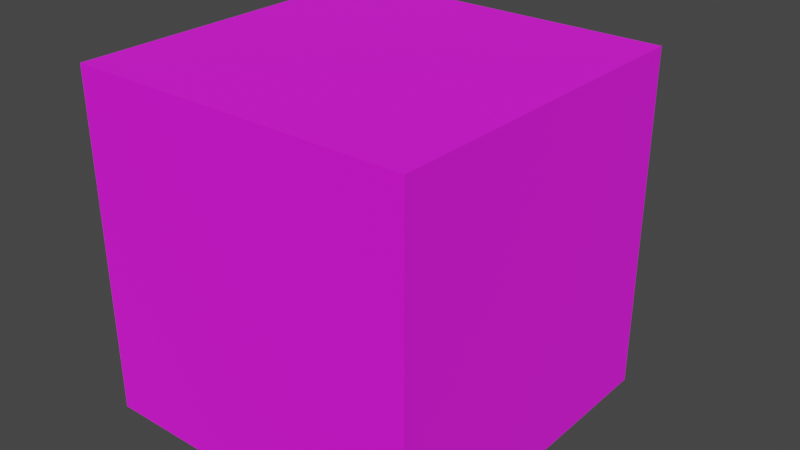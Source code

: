 # Source: LightSwitch.blend  (saved by Blender 2.92.15; exported with 4.5.12 LTS)
import bpy
from mathutils import Matrix  # noqa: F401  (used for matrix-valued properties, if any)

bpy.ops.wm.read_factory_settings(use_empty=True)
scene = bpy.context.scene
scene.name = 'Scene'

# ---- collections
col_collection = bpy.data.collections.new('Collection'); scene.collection.children.link(col_collection)

# ---- images (referenced by path relative to the original .blend; pixels are not part of the script)
import os
ASSET_DIR = os.environ.get("B2B_ASSET_DIR", "")  # directory of the original .blend (textures are referenced by path, not embedded)
HERE = os.path.dirname(os.path.abspath(__file__))  # packed textures are extracted next to this script under _unpacked/

def load_image(name, relpath, width, height, colorspace="sRGB"):
    """Load a texture the original file referenced (path relative to the .blend, or extracted next to this script)."""
    p = next((c for c in (os.path.join(HERE, relpath), os.path.join(ASSET_DIR, relpath)) if relpath and os.path.exists(c)), "")
    if p:
        img = bpy.data.images.load(p, check_existing=True)
        img.name = name
    else:  # same state as the original file: an image datablock whose file is absent (Cycles renders it pink)
        img = bpy.data.images.new(name, width, height)
        img.source = "FILE"
        img.filepath = "//" + (relpath or name)
    img.colorspace_settings.name = colorspace
    return img
img_colors_png_001 = load_image('Colors.png.001', 'Materials/Colors.png', 1024, 1024, 'sRGB')

# ---- materials (node trees are filled in below, after node groups)
mat_colors = bpy.data.materials.new('Colors')
mat_colors.alpha_threshold = 0.0
mat_colors.use_transparent_shadow = False
mat_colors.line_color = (0.0, 0.0, 0.0, 1.0)

# ---- material node trees
mat_colors.use_nodes = True; mat_colors.node_tree.nodes.clear()
_N = mat_colors.node_tree.nodes; _L = mat_colors.node_tree.links
n0 = _N.new('ShaderNodeOutputMaterial'); n0.name = 'Material Output'; n0.location = (300, 300)
n1 = _N.new('ShaderNodeBsdfPrincipled'); n1.name = 'Principled BSDF'; n1.location = (10, 300)
n1.distribution = 'GGX'
n1.subsurface_method = 'BURLEY'
n1.inputs[2].default_value = 1.0
n1.inputs[3].default_value = 1.45
n1.inputs[27].default_value = (0.0, 0.0, 0.0, 1.0)
n1.inputs[28].default_value = 1.0
n2 = _N.new('ShaderNodeTexImage'); n2.name = 'Image Texture'; n2.location = (-180, 300)
n2.image = img_colors_png_001
_L.new(n1.outputs[0], n0.inputs[0])
_L.new(n2.outputs[0], n1.inputs[0])
n0.is_active_output = True

# ---- world
world_world = bpy.data.worlds.new('World'); scene.world = world_world
world_world.use_nodes = True; world_world.node_tree.nodes.clear()
_N = world_world.node_tree.nodes; _L = world_world.node_tree.links
n0 = _N.new('ShaderNodeOutputWorld'); n0.name = 'World Output'; n0.location = (300, 300)
n1 = _N.new('ShaderNodeBackground'); n1.name = 'Background'; n1.location = (10, 300)
n1.inputs[0].default_value = (0.05088, 0.05088, 0.05088, 1.0)
_L.new(n1.outputs[0], n0.inputs[0])
n0.is_active_output = True
world_world.color = (0.05088, 0.05088, 0.05088)
world_world.use_sun_shadow = False
world_world.sun_shadow_jitter_overblur = 0.0

# ---- meshes
me_cube = bpy.data.meshes.new('Cube')
me_cube.from_pydata([(-0.0331, 0.5342, 0.03551), (0.0331, 0.5342, 0.03551), (0.5, -0.5, 0.5), (0.5, -0.5, -0.5), (-0.0331, 0.5342, -0.03551), (0.0331, 0.5342, -0.03551), (-0.5, -0.5, 0.5), (-0.5, -0.5, -0.5), (0.5, 0.5, -0.5), (-0.5, 0.5, -0.5), (0.5, 0.5, 0.5), (-0.5, 0.5, 0.5), (0.1859, 0.5, -0.3307), (-0.1859, 0.5, -0.3307), (0.1859, 0.5, 0.3307), (-0.1859, 0.5, 0.3307), (-0.1859, 0.5342, 0.3307), (0.1859, 0.5342, 0.3307), (-0.1859, 0.5342, -0.3307), (0.1859, 0.5342, -0.3307), (0.1859, 0.5, -0.3307), (-0.1859, 0.5, -0.3307), (0.1859, 0.5, 0.3307), (-0.1859, 0.5, 0.3307), (0.03114, 0.6739, 0.1078), (-0.03114, 0.6739, 0.1078), (0.03114, 0.6266, 0.1551), (-0.03114, 0.6266, 0.1551), (3.416e-08, 0.5099, 0.3072), (0.003094, 0.5099, 0.3069), (0.006069, 0.5099, 0.306), (0.008811, 0.5099, 0.3045), (0.01121, 0.5099, 0.3026), (0.01319, 0.5099, 0.3002), (0.01465, 0.5099, 0.2974), (0.01555, 0.5099, 0.2944), (0.01586, 0.5099, 0.2913), (0.01555, 0.5099, 0.2883), (0.01465, 0.5099, 0.2853), (0.01319, 0.5099, 0.2825), (0.01121, 0.5099, 0.2801), (0.008811, 0.5099, 0.2782), (0.006069, 0.5099, 0.2767), (0.003094, 0.5099, 0.2758), (2.9e-08, 0.5099, 0.2755), (-0.003094, 0.5099, 0.2758), (-0.006069, 0.5099, 0.2767), (-0.008811, 0.5099, 0.2782), (-0.01121, 0.5099, 0.2801), (-0.01319, 0.5099, 0.2825), (-0.01465, 0.5099, 0.2853), (-0.01555, 0.5099, 0.2883), (-0.01586, 0.5099, 0.2913), (-0.01555, 0.5099, 0.2944), (-0.01465, 0.5099, 0.2974), (-0.01319, 0.5099, 0.3002), (-0.01121, 0.5099, 0.3026), (-0.008811, 0.5099, 0.3045), (-0.006069, 0.5099, 0.306), (-0.003094, 0.5099, 0.3069), (3.952e-08, 0.5416, 0.2998), (3.416e-08, 0.5342, 0.3072), (3.685e-08, 0.5406, 0.3035), (3.489e-08, 0.5379, 0.3062), (0.001649, 0.5416, 0.2996), (0.003094, 0.5342, 0.3069), (0.002371, 0.5406, 0.3033), (0.0029, 0.5379, 0.3059), (0.003234, 0.5416, 0.2992), (0.006069, 0.5342, 0.306), (0.004652, 0.5406, 0.3026), (0.005689, 0.5379, 0.3051), (0.004695, 0.5416, 0.2984), (0.008811, 0.5342, 0.3045), (0.006753, 0.5406, 0.3015), (0.008259, 0.5379, 0.3037), (0.005976, 0.5416, 0.2973), (0.01121, 0.5342, 0.3026), (0.008595, 0.5406, 0.2999), (0.01051, 0.5379, 0.3019), (0.007027, 0.5416, 0.296), (0.01319, 0.5342, 0.3002), (0.01011, 0.5406, 0.2981), (0.01236, 0.5379, 0.2996), (0.007808, 0.5416, 0.2946), (0.01465, 0.5342, 0.2974), (0.01123, 0.5406, 0.296), (0.01373, 0.5379, 0.297), (0.008289, 0.5416, 0.293), (0.01555, 0.5342, 0.2944), (0.01192, 0.5406, 0.2937), (0.01458, 0.5379, 0.2942), (0.008451, 0.5416, 0.2913), (0.01586, 0.5342, 0.2913), (0.01215, 0.5406, 0.2913), (0.01487, 0.5379, 0.2913), (0.008289, 0.5416, 0.2897), (0.01555, 0.5342, 0.2883), (0.01192, 0.5406, 0.289), (0.01458, 0.5379, 0.2884), (0.007808, 0.5416, 0.2881), (0.01465, 0.5342, 0.2853), (0.01123, 0.5406, 0.2867), (0.01373, 0.5379, 0.2857), (0.007027, 0.5416, 0.2867), (0.01319, 0.5342, 0.2825), (0.01011, 0.5406, 0.2846), (0.01236, 0.5379, 0.2831), (0.005976, 0.5416, 0.2854), (0.01121, 0.5342, 0.2801), (0.008595, 0.5406, 0.2828), (0.01051, 0.5379, 0.2808), (0.004695, 0.5416, 0.2843), (0.008811, 0.5342, 0.2782), (0.006753, 0.5406, 0.2812), (0.008259, 0.5379, 0.279), (0.003234, 0.5416, 0.2835), (0.006069, 0.5342, 0.2767), (0.004652, 0.5406, 0.2801), (0.005689, 0.5379, 0.2776), (0.001649, 0.5416, 0.2831), (0.003094, 0.5342, 0.2758), (0.002371, 0.5406, 0.2794), (0.0029, 0.5379, 0.2768), (2.928e-08, 0.5416, 0.2829), (2.9e-08, 0.5342, 0.2755), (2.914e-08, 0.5406, 0.2792), (2.904e-08, 0.5379, 0.2765), (-0.001649, 0.5416, 0.2831), (-0.003094, 0.5342, 0.2758), (-0.002371, 0.5406, 0.2794), (-0.0029, 0.5379, 0.2768), (-0.003234, 0.5416, 0.2835), (-0.006069, 0.5342, 0.2767), (-0.004651, 0.5406, 0.2801), (-0.005689, 0.5379, 0.2776), (-0.004695, 0.5416, 0.2843), (-0.008811, 0.5342, 0.2782), (-0.006753, 0.5406, 0.2812), (-0.008259, 0.5379, 0.279), (-0.005976, 0.5416, 0.2854), (-0.01121, 0.5342, 0.2801), (-0.008595, 0.5406, 0.2828), (-0.01051, 0.5379, 0.2808), (-0.007027, 0.5416, 0.2867), (-0.01319, 0.5342, 0.2825), (-0.01011, 0.5406, 0.2846), (-0.01236, 0.5379, 0.2831), (-0.007808, 0.5416, 0.2881), (-0.01465, 0.5342, 0.2853), (-0.01123, 0.5406, 0.2867), (-0.01373, 0.5379, 0.2857), (-0.008289, 0.5416, 0.2897), (-0.01555, 0.5342, 0.2883), (-0.01192, 0.5406, 0.289), (-0.01458, 0.5379, 0.2884), (-0.008451, 0.5416, 0.2913), (-0.01586, 0.5342, 0.2913), (-0.01215, 0.5406, 0.2913), (-0.01487, 0.5379, 0.2913), (-0.008289, 0.5416, 0.293), (-0.01555, 0.5342, 0.2944), (-0.01192, 0.5406, 0.2937), (-0.01458, 0.5379, 0.2942), (-0.007808, 0.5416, 0.2946), (-0.01465, 0.5342, 0.2974), (-0.01123, 0.5406, 0.296), (-0.01373, 0.5379, 0.297), (-0.007027, 0.5416, 0.296), (-0.01319, 0.5342, 0.3002), (-0.01011, 0.5406, 0.2981), (-0.01236, 0.5379, 0.2996), (-0.005976, 0.5416, 0.2973), (-0.01121, 0.5342, 0.3026), (-0.008595, 0.5406, 0.2999), (-0.01051, 0.5379, 0.3019), (-0.004695, 0.5416, 0.2984), (-0.008811, 0.5342, 0.3045), (-0.006753, 0.5406, 0.3015), (-0.008259, 0.5379, 0.3037), (-0.003234, 0.5416, 0.2992), (-0.006069, 0.5342, 0.306), (-0.004651, 0.5406, 0.3026), (-0.005689, 0.5379, 0.3051), (-0.001649, 0.5416, 0.2996), (-0.003094, 0.5342, 0.3069), (-0.002371, 0.5406, 0.3033), (-0.0029, 0.5379, 0.3059), (-0.001649, 0.5416, 0.293), (0.001649, 0.5416, 0.293), (-0.001649, 0.5416, 0.2897), (0.001649, 0.5416, 0.2897), (-0.001649, 0.5398, 0.293), (-0.001649, 0.5398, 0.2996), (0.001649, 0.5398, 0.2897), (0.001649, 0.5398, 0.2831), (0.001649, 0.5398, 0.2996), (3.952e-08, 0.5398, 0.2998), (0.008451, 0.5398, 0.2913), (0.008289, 0.5398, 0.293), (0.008289, 0.5398, 0.2897), (2.928e-08, 0.5398, 0.2829), (-0.001649, 0.5398, 0.2831), (-0.008451, 0.5398, 0.2913), (-0.008289, 0.5398, 0.2897), (-0.008289, 0.5398, 0.293), (-0.001649, 0.5398, 0.2897), (0.001649, 0.5398, 0.293), (3.416e-08, 0.5099, -0.2718), (0.003094, 0.5099, -0.2721), (0.006069, 0.5099, -0.273), (0.008811, 0.5099, -0.2744), (0.01121, 0.5099, -0.2764), (0.01319, 0.5099, -0.2788), (0.01465, 0.5099, -0.2815), (0.01555, 0.5099, -0.2845), (0.01586, 0.5099, -0.2876), (0.01555, 0.5099, -0.2907), (0.01465, 0.5099, -0.2937), (0.01319, 0.5099, -0.2964), (0.01121, 0.5099, -0.2988), (0.008811, 0.5099, -0.3008), (0.006069, 0.5099, -0.3023), (0.003094, 0.5099, -0.3032), (2.9e-08, 0.5099, -0.3035), (-0.003094, 0.5099, -0.3032), (-0.006069, 0.5099, -0.3023), (-0.008811, 0.5099, -0.3008), (-0.01121, 0.5099, -0.2988), (-0.01319, 0.5099, -0.2964), (-0.01465, 0.5099, -0.2937), (-0.01555, 0.5099, -0.2907), (-0.01586, 0.5099, -0.2876), (-0.01555, 0.5099, -0.2845), (-0.01465, 0.5099, -0.2815), (-0.01319, 0.5099, -0.2788), (-0.01121, 0.5099, -0.2764), (-0.008811, 0.5099, -0.2744), (-0.006069, 0.5099, -0.273), (-0.003094, 0.5099, -0.2721), (3.952e-08, 0.5416, -0.2792), (3.416e-08, 0.5342, -0.2718), (3.685e-08, 0.5406, -0.2755), (3.489e-08, 0.5379, -0.2728), (0.001649, 0.5416, -0.2793), (0.003094, 0.5342, -0.2721), (0.002371, 0.5406, -0.2757), (0.0029, 0.5379, -0.273), (0.003234, 0.5416, -0.2798), (0.006069, 0.5342, -0.273), (0.004652, 0.5406, -0.2764), (0.005689, 0.5379, -0.2739), (0.004695, 0.5416, -0.2806), (0.008811, 0.5342, -0.2744), (0.006753, 0.5406, -0.2775), (0.008259, 0.5379, -0.2753), (0.005976, 0.5416, -0.2816), (0.01121, 0.5342, -0.2764), (0.008595, 0.5406, -0.279), (0.01051, 0.5379, -0.2771), (0.007027, 0.5416, -0.2829), (0.01319, 0.5342, -0.2788), (0.01011, 0.5406, -0.2809), (0.01236, 0.5379, -0.2794), (0.007808, 0.5416, -0.2844), (0.01465, 0.5342, -0.2815), (0.01123, 0.5406, -0.283), (0.01373, 0.5379, -0.2819), (0.008289, 0.5416, -0.286), (0.01555, 0.5342, -0.2845), (0.01192, 0.5406, -0.2852), (0.01458, 0.5379, -0.2847), (0.008451, 0.5416, -0.2876), (0.01586, 0.5342, -0.2876), (0.01215, 0.5406, -0.2876), (0.01487, 0.5379, -0.2876), (0.008289, 0.5416, -0.2893), (0.01555, 0.5342, -0.2907), (0.01192, 0.5406, -0.29), (0.01458, 0.5379, -0.2905), (0.007808, 0.5416, -0.2909), (0.01465, 0.5342, -0.2937), (0.01123, 0.5406, -0.2923), (0.01373, 0.5379, -0.2933), (0.007027, 0.5416, -0.2923), (0.01319, 0.5342, -0.2964), (0.01011, 0.5406, -0.2944), (0.01236, 0.5379, -0.2959), (0.005976, 0.5416, -0.2936), (0.01121, 0.5342, -0.2988), (0.008595, 0.5406, -0.2962), (0.01051, 0.5379, -0.2981), (0.004695, 0.5416, -0.2946), (0.008811, 0.5342, -0.3008), (0.006753, 0.5406, -0.2977), (0.008259, 0.5379, -0.3), (0.003234, 0.5416, -0.2954), (0.006069, 0.5342, -0.3023), (0.004652, 0.5406, -0.2988), (0.005689, 0.5379, -0.3014), (0.001649, 0.5416, -0.2959), (0.003094, 0.5342, -0.3032), (0.002371, 0.5406, -0.2995), (0.0029, 0.5379, -0.3022), (2.928e-08, 0.5416, -0.2961), (2.9e-08, 0.5342, -0.3035), (2.914e-08, 0.5406, -0.2998), (2.904e-08, 0.5379, -0.3025), (-0.001649, 0.5416, -0.2959), (-0.003094, 0.5342, -0.3032), (-0.002371, 0.5406, -0.2995), (-0.0029, 0.5379, -0.3022), (-0.003234, 0.5416, -0.2954), (-0.006069, 0.5342, -0.3023), (-0.004651, 0.5406, -0.2988), (-0.005689, 0.5379, -0.3014), (-0.004695, 0.5416, -0.2946), (-0.008811, 0.5342, -0.3008), (-0.006753, 0.5406, -0.2977), (-0.008259, 0.5379, -0.3), (-0.005976, 0.5416, -0.2936), (-0.01121, 0.5342, -0.2988), (-0.008595, 0.5406, -0.2962), (-0.01051, 0.5379, -0.2981), (-0.007027, 0.5416, -0.2923), (-0.01319, 0.5342, -0.2964), (-0.01011, 0.5406, -0.2944), (-0.01236, 0.5379, -0.2959), (-0.007808, 0.5416, -0.2909), (-0.01465, 0.5342, -0.2937), (-0.01123, 0.5406, -0.2923), (-0.01373, 0.5379, -0.2933), (-0.008289, 0.5416, -0.2893), (-0.01555, 0.5342, -0.2907), (-0.01192, 0.5406, -0.29), (-0.01458, 0.5379, -0.2905), (-0.008451, 0.5416, -0.2876), (-0.01586, 0.5342, -0.2876), (-0.01215, 0.5406, -0.2876), (-0.01487, 0.5379, -0.2876), (-0.008289, 0.5416, -0.286), (-0.01555, 0.5342, -0.2845), (-0.01192, 0.5406, -0.2852), (-0.01458, 0.5379, -0.2847), (-0.007808, 0.5416, -0.2844), (-0.01465, 0.5342, -0.2815), (-0.01123, 0.5406, -0.283), (-0.01373, 0.5379, -0.2819), (-0.007027, 0.5416, -0.2829), (-0.01319, 0.5342, -0.2788), (-0.01011, 0.5406, -0.2809), (-0.01236, 0.5379, -0.2794), (-0.005976, 0.5416, -0.2816), (-0.01121, 0.5342, -0.2764), (-0.008595, 0.5406, -0.279), (-0.01051, 0.5379, -0.2771), (-0.004695, 0.5416, -0.2806), (-0.008811, 0.5342, -0.2744), (-0.006753, 0.5406, -0.2775), (-0.008259, 0.5379, -0.2753), (-0.003234, 0.5416, -0.2798), (-0.006069, 0.5342, -0.273), (-0.004651, 0.5406, -0.2764), (-0.005689, 0.5379, -0.2739), (-0.001649, 0.5416, -0.2793), (-0.003094, 0.5342, -0.2721), (-0.002371, 0.5406, -0.2757), (-0.0029, 0.5379, -0.273), (-0.001649, 0.5416, -0.286), (0.001649, 0.5416, -0.286), (-0.001649, 0.5416, -0.2893), (0.001649, 0.5416, -0.2893), (-0.001649, 0.5398, -0.286), (-0.001649, 0.5398, -0.2793), (0.001649, 0.5398, -0.2893), (0.001649, 0.5398, -0.2959), (0.001649, 0.5398, -0.2793), (3.952e-08, 0.5398, -0.2792), (0.008451, 0.5398, -0.2876), (0.008289, 0.5398, -0.286), (0.008289, 0.5398, -0.2893), (2.928e-08, 0.5398, -0.2961), (-0.001649, 0.5398, -0.2959), (-0.008451, 0.5398, -0.2876), (-0.008289, 0.5398, -0.2893), (-0.008289, 0.5398, -0.286), (-0.001649, 0.5398, -0.2893), (0.001649, 0.5398, -0.286)], [], [(10, 11, 6, 2), (3, 2, 6, 7), (7, 6, 11, 9), (9, 8, 3, 7), (8, 10, 2, 3), (1, 0, 16, 17), (13, 12, 8, 9), (12, 14, 10, 8), (15, 13, 9, 11), (14, 15, 11, 10), (0, 4, 18, 16), (5, 1, 17, 19), (4, 5, 19, 18), (4, 0, 27, 25), (14, 12, 20, 22), (15, 14, 22, 23), (12, 13, 21, 20), (13, 15, 23, 21), (21, 23, 16, 18), (22, 20, 19, 17), (23, 22, 17, 16), (20, 21, 18, 19), (25, 27, 26, 24), (5, 4, 25, 24), (0, 1, 26, 27), (1, 5, 24, 26), (185, 59, 28, 61), (69, 30, 31, 73), (73, 31, 32, 77), (77, 32, 33, 81), (81, 33, 34, 85), (85, 34, 35, 89), (89, 35, 36, 93), (93, 36, 37, 97), (97, 37, 38, 101), (101, 38, 39, 105), (105, 39, 40, 109), (109, 40, 41, 113), (113, 41, 42, 117), (117, 42, 43, 121), (121, 43, 44, 125), (125, 44, 45, 129), (129, 45, 46, 133), (133, 46, 47, 137), (137, 47, 48, 141), (141, 48, 49, 145), (145, 49, 50, 149), (149, 50, 51, 153), (153, 51, 52, 157), (157, 52, 53, 161), (161, 53, 54, 165), (165, 54, 55, 169), (169, 55, 56, 173), (173, 56, 57, 177), (177, 57, 58, 181), (181, 58, 59, 185), (29, 28, 59, 58, 57, 56, 55, 54, 53, 52, 51, 50, 49, 48, 47, 46, 45, 44, 43, 42, 41, 40, 39, 38, 37, 36, 35, 34, 33, 32, 31, 30), (190, 128, 132, 136, 140, 144, 148, 152), (65, 29, 30, 69), (61, 28, 29, 65), (61, 65, 67, 63), (63, 67, 66, 62), (62, 66, 64, 60), (65, 69, 71, 67), (67, 71, 70, 66), (66, 70, 68, 64), (69, 73, 75, 71), (71, 75, 74, 70), (70, 74, 72, 68), (73, 77, 79, 75), (75, 79, 78, 74), (74, 78, 76, 72), (77, 81, 83, 79), (79, 83, 82, 78), (78, 82, 80, 76), (81, 85, 87, 83), (83, 87, 86, 82), (82, 86, 84, 80), (85, 89, 91, 87), (87, 91, 90, 86), (86, 90, 88, 84), (89, 93, 95, 91), (91, 95, 94, 90), (90, 94, 92, 88), (93, 97, 99, 95), (95, 99, 98, 94), (94, 98, 96, 92), (97, 101, 103, 99), (99, 103, 102, 98), (98, 102, 100, 96), (101, 105, 107, 103), (103, 107, 106, 102), (102, 106, 104, 100), (105, 109, 111, 107), (107, 111, 110, 106), (106, 110, 108, 104), (109, 113, 115, 111), (111, 115, 114, 110), (110, 114, 112, 108), (113, 117, 119, 115), (115, 119, 118, 114), (114, 118, 116, 112), (117, 121, 123, 119), (119, 123, 122, 118), (118, 122, 120, 116), (121, 125, 127, 123), (123, 127, 126, 122), (122, 126, 124, 120), (125, 129, 131, 127), (127, 131, 130, 126), (126, 130, 128, 124), (129, 133, 135, 131), (131, 135, 134, 130), (130, 134, 132, 128), (133, 137, 139, 135), (135, 139, 138, 134), (134, 138, 136, 132), (137, 141, 143, 139), (139, 143, 142, 138), (138, 142, 140, 136), (141, 145, 147, 143), (143, 147, 146, 142), (142, 146, 144, 140), (145, 149, 151, 147), (147, 151, 150, 146), (146, 150, 148, 144), (149, 153, 155, 151), (151, 155, 154, 150), (150, 154, 152, 148), (153, 157, 159, 155), (155, 159, 158, 154), (154, 158, 156, 152), (157, 161, 163, 159), (159, 163, 162, 158), (158, 162, 160, 156), (161, 165, 167, 163), (163, 167, 166, 162), (162, 166, 164, 160), (165, 169, 171, 167), (167, 171, 170, 166), (166, 170, 168, 164), (169, 173, 175, 171), (171, 175, 174, 170), (170, 174, 172, 168), (173, 177, 179, 175), (175, 179, 178, 174), (174, 178, 176, 172), (177, 181, 183, 179), (179, 183, 182, 178), (178, 182, 180, 176), (181, 185, 187, 183), (183, 187, 186, 182), (182, 186, 184, 180), (185, 61, 63, 187), (187, 63, 62, 186), (186, 62, 60, 184), (191, 96, 100, 104, 108, 112, 116, 120), (64, 189, 207, 196), (190, 152, 204, 206), (184, 188, 160, 164, 168, 172, 176, 180), (64, 68, 72, 76, 80, 84, 88, 189), (188, 184, 193, 192), (120, 124, 201, 195), (124, 128, 202, 201), (206, 194, 195, 201, 202), (197, 196, 207, 192, 193), (192, 207, 194, 206), (192, 206, 204, 203, 205), (207, 199, 198, 200, 194), (191, 120, 195, 194), (92, 96, 200, 198), (96, 191, 194, 200), (88, 92, 198, 199), (156, 160, 205, 203), (152, 156, 203, 204), (160, 188, 192, 205), (184, 60, 197, 193), (189, 88, 199, 207), (60, 64, 196, 197), (128, 190, 206, 202), (365, 239, 208, 241), (249, 210, 211, 253), (253, 211, 212, 257), (257, 212, 213, 261), (261, 213, 214, 265), (265, 214, 215, 269), (269, 215, 216, 273), (273, 216, 217, 277), (277, 217, 218, 281), (281, 218, 219, 285), (285, 219, 220, 289), (289, 220, 221, 293), (293, 221, 222, 297), (297, 222, 223, 301), (301, 223, 224, 305), (305, 224, 225, 309), (309, 225, 226, 313), (313, 226, 227, 317), (317, 227, 228, 321), (321, 228, 229, 325), (325, 229, 230, 329), (329, 230, 231, 333), (333, 231, 232, 337), (337, 232, 233, 341), (341, 233, 234, 345), (345, 234, 235, 349), (349, 235, 236, 353), (353, 236, 237, 357), (357, 237, 238, 361), (361, 238, 239, 365), (209, 208, 239, 238, 237, 236, 235, 234, 233, 232, 231, 230, 229, 228, 227, 226, 225, 224, 223, 222, 221, 220, 219, 218, 217, 216, 215, 214, 213, 212, 211, 210), (370, 308, 312, 316, 320, 324, 328, 332), (245, 209, 210, 249), (241, 208, 209, 245), (241, 245, 247, 243), (243, 247, 246, 242), (242, 246, 244, 240), (245, 249, 251, 247), (247, 251, 250, 246), (246, 250, 248, 244), (249, 253, 255, 251), (251, 255, 254, 250), (250, 254, 252, 248), (253, 257, 259, 255), (255, 259, 258, 254), (254, 258, 256, 252), (257, 261, 263, 259), (259, 263, 262, 258), (258, 262, 260, 256), (261, 265, 267, 263), (263, 267, 266, 262), (262, 266, 264, 260), (265, 269, 271, 267), (267, 271, 270, 266), (266, 270, 268, 264), (269, 273, 275, 271), (271, 275, 274, 270), (270, 274, 272, 268), (273, 277, 279, 275), (275, 279, 278, 274), (274, 278, 276, 272), (277, 281, 283, 279), (279, 283, 282, 278), (278, 282, 280, 276), (281, 285, 287, 283), (283, 287, 286, 282), (282, 286, 284, 280), (285, 289, 291, 287), (287, 291, 290, 286), (286, 290, 288, 284), (289, 293, 295, 291), (291, 295, 294, 290), (290, 294, 292, 288), (293, 297, 299, 295), (295, 299, 298, 294), (294, 298, 296, 292), (297, 301, 303, 299), (299, 303, 302, 298), (298, 302, 300, 296), (301, 305, 307, 303), (303, 307, 306, 302), (302, 306, 304, 300), (305, 309, 311, 307), (307, 311, 310, 306), (306, 310, 308, 304), (309, 313, 315, 311), (311, 315, 314, 310), (310, 314, 312, 308), (313, 317, 319, 315), (315, 319, 318, 314), (314, 318, 316, 312), (317, 321, 323, 319), (319, 323, 322, 318), (318, 322, 320, 316), (321, 325, 327, 323), (323, 327, 326, 322), (322, 326, 324, 320), (325, 329, 331, 327), (327, 331, 330, 326), (326, 330, 328, 324), (329, 333, 335, 331), (331, 335, 334, 330), (330, 334, 332, 328), (333, 337, 339, 335), (335, 339, 338, 334), (334, 338, 336, 332), (337, 341, 343, 339), (339, 343, 342, 338), (338, 342, 340, 336), (341, 345, 347, 343), (343, 347, 346, 342), (342, 346, 344, 340), (345, 349, 351, 347), (347, 351, 350, 346), (346, 350, 348, 344), (349, 353, 355, 351), (351, 355, 354, 350), (350, 354, 352, 348), (353, 357, 359, 355), (355, 359, 358, 354), (354, 358, 356, 352), (357, 361, 363, 359), (359, 363, 362, 358), (358, 362, 360, 356), (361, 365, 367, 363), (363, 367, 366, 362), (362, 366, 364, 360), (365, 241, 243, 367), (367, 243, 242, 366), (366, 242, 240, 364), (371, 276, 280, 284, 288, 292, 296, 300), (244, 369, 387, 376), (370, 332, 384, 386), (364, 368, 340, 344, 348, 352, 356, 360), (244, 248, 252, 256, 260, 264, 268, 369), (368, 364, 373, 372), (300, 304, 381, 375), (304, 308, 382, 381), (386, 374, 375, 381, 382), (377, 376, 387, 372, 373), (372, 387, 374, 386), (372, 386, 384, 383, 385), (387, 379, 378, 380, 374), (371, 300, 375, 374), (272, 276, 380, 378), (276, 371, 374, 380), (268, 272, 378, 379), (336, 340, 385, 383), (332, 336, 383, 384), (340, 368, 372, 385), (364, 240, 377, 373), (369, 268, 379, 387), (240, 244, 376, 377), (308, 370, 386, 382)])
me_cube.polygons.foreach_set('use_smooth', [0, 0, 0, 0, 0, 0, 0, 0, 0, 0, 0, 0, 0, 0, 0, 0, 0, 0, 0, 0, 0, 0, 0, 0, 0, 0, 1, 1, 1, 1, 1, 1, 1, 1, 1, 1, 1, 1, 1, 1, 1, 1, 1, 1, 1, 1, 1, 1, 1, 1, 1, 1, 1, 1, 1, 1, 1, 1, 1, 1, 1, 1, 1, 1, 1, 1, 1, 1, 1, 1, 1, 1, 1, 1, 1, 1, 1, 1, 1, 1, 1, 1, 1, 1, 1, 1, 1, 1, 1, 1, 1, 1, 1, 1, 1, 1, 1, 1, 1, 1, 1, 1, 1, 1, 1, 1, 1, 1, 1, 1, 1, 1, 1, 1, 1, 1, 1, 1, 1, 1, 1, 1, 1, 1, 1, 1, 1, 1, 1, 1, 1, 1, 1, 1, 1, 1, 1, 1, 1, 1, 1, 1, 1, 1, 1, 1, 1, 1, 1, 1, 1, 1, 1, 1, 1, 1, 1, 1, 1, 1, 1, 1, 1, 1, 1, 1, 1, 1, 1, 1, 1, 1, 1, 1, 1, 1, 1, 1, 1, 1, 1, 1, 1, 1, 1, 1, 1, 1, 1, 1, 1, 1, 1, 1, 1, 1, 1, 1, 1, 1, 1, 1, 1, 1, 1, 1, 1, 1, 1, 1, 1, 1, 1, 1, 1, 1, 1, 1, 1, 1, 1, 1, 1, 1, 1, 1, 1, 1, 1, 1, 1, 1, 1, 1, 1, 1, 1, 1, 1, 1, 1, 1, 1, 1, 1, 1, 1, 1, 1, 1, 1, 1, 1, 1, 1, 1, 1, 1, 1, 1, 1, 1, 1, 1, 1, 1, 1, 1, 1, 1, 1, 1, 1, 1, 1, 1, 1, 1, 1, 1, 1, 1, 1, 1, 1, 1, 1, 1, 1, 1, 1, 1, 1, 1, 1, 1, 1, 1, 1, 1, 1, 1, 1, 1, 1, 1, 1, 1, 1, 1, 1, 1, 1, 1, 1, 1, 1, 1, 1, 1, 1, 1, 1, 1, 1, 1, 1, 1, 1, 1, 1, 1, 1, 1])
_uv = me_cube.uv_layers.new(name='UVMap')
_uv.uv.foreach_set('vector', [0.001355, 0.0009116, 0.001355, 0.0009116, 0.001355, 0.0009116, 0.001355, 0.0009116, 0.001355, 0.0009116, 0.001355, 0.0009116, 0.001355, 0.0009116, 0.001355, 0.0009116, 0.001355, 0.0009116, 0.001355, 0.0009116, 0.001355, 0.0009116, 0.001355, 0.0009116, 0.001355, 0.0009116, 0.001355, 0.0009116, 0.001355, 0.0009116, 0.001355, 0.0009116, 0.001355, 0.0009116, 0.001355, 0.0009116, 0.001355, 0.0009116, 0.001355, 0.0009116, -0.0002034, 0.9779, -0.0002034, 0.9779, -0.0002034, 0.9779, -0.0002034, 0.9779, 0.001355, 0.0009116, 0.001355, 0.0009116, 0.001355, 0.0009116, 0.001355, 0.0009116, 0.001355, 0.0009116, 0.001355, 0.0009116, 0.001355, 0.0009116, 0.001355, 0.0009116, 0.001355, 0.0009116, 0.001355, 0.0009116, 0.001355, 0.0009116, 0.001355, 0.0009116, 0.001355, 0.0009116, 0.001355, 0.0009116, 0.001355, 0.0009116, 0.001355, 0.0009116, -0.0002034, 0.9779, -0.0002034, 0.9779, -0.0002034, 0.9779, -0.0002034, 0.9779, -0.0002034, 0.9779, -0.0002034, 0.9779, -0.0002034, 0.9779, -0.0002034, 0.9779, -0.0002034, 0.9779, -0.0002034, 0.9779, -0.0002034, 0.9779, -0.0002034, 0.9779, -0.0002034, 0.9779, -0.0002034, 0.9779, -0.0002034, 0.9779, -0.0002034, 0.9779, 0.5407, 0.4157, 0.4593, 0.4157, 0.4593, 0.4157, 0.5407, 0.4157, 0.5407, 0.3343, 0.5407, 0.4157, 0.5407, 0.4157, 0.5407, 0.3343, 0.4593, 0.4157, 0.4593, 0.3343, 0.4593, 0.3343, 0.4593, 0.4157, 0.4593, 0.3343, 0.5407, 0.3343, 0.5407, 0.3343, 0.4593, 0.3343, -0.0002034, 0.9779, -0.0002034, 0.9779, -0.0002034, 0.9779, -0.0002034, 0.9779, -0.0002034, 0.9779, -0.0002034, 0.9779, -0.0002034, 0.9779, -0.0002034, 0.9779, -0.0002034, 0.9779, -0.0002034, 0.9779, -0.0002034, 0.9779, -0.0002034, 0.9779, -0.0002034, 0.9779, -0.0002034, 0.9779, -0.0002034, 0.9779, -0.0002034, 0.9779, -0.0002034, 0.9779, -0.0002034, 0.9779, -0.0002034, 0.9779, -0.0002034, 0.9779, -0.0002034, 0.9779, -0.0002034, 0.9779, -0.0002034, 0.9779, -0.0002034, 0.9779, -0.0002034, 0.9779, -0.0002034, 0.9779, -0.0002034, 0.9779, -0.0002034, 0.9779, -0.0002034, 0.9779, -0.0002034, 0.9779, -0.0002034, 0.9779, -0.0002034, 0.9779, 0.03887, 0.0005531, 0.03887, 0.0005531, 0.03887, 0.0005531, 0.03887, 0.0005531, 0.03887, 0.0005531, 0.03887, 0.0005531, 0.03887, 0.0005531, 0.03887, 0.0005531, 0.03887, 0.0005531, 0.03887, 0.0005531, 0.03887, 0.0005531, 0.03887, 0.0005531, 0.03887, 0.0005531, 0.03887, 0.0005531, 0.03887, 0.0005531, 0.03887, 0.0005531, 0.03887, 0.0005531, 0.03887, 0.0005531, 0.03887, 0.0005531, 0.03887, 0.0005531, 0.03887, 0.0005531, 0.03887, 0.0005531, 0.03887, 0.0005531, 0.03887, 0.0005531, 0.03887, 0.0005531, 0.03887, 0.0005531, 0.03887, 0.0005531, 0.03887, 0.0005531, 0.03887, 0.0005531, 0.03887, 0.0005531, 0.03887, 0.0005531, 0.03887, 0.0005531, 0.03887, 0.0005531, 0.03887, 0.0005531, 0.03887, 0.0005531, 0.03887, 0.0005531, 0.03887, 0.0005531, 0.03887, 0.0005531, 0.03887, 0.0005531, 0.03887, 0.0005531, 0.03887, 0.0005531, 0.03887, 0.0005531, 0.03887, 0.0005531, 0.03887, 0.0005531, 0.03887, 0.0005531, 0.03887, 0.0005531, 0.03887, 0.0005531, 0.03887, 0.0005531, 0.03887, 0.0005531, 0.03887, 0.0005531, 0.03887, 0.0005531, 0.03887, 0.0005531, 0.03887, 0.0005531, 0.03887, 0.0005531, 0.03887, 0.0005531, 0.03887, 0.0005531, 0.03887, 0.0005531, 0.03887, 0.0005531, 0.03887, 0.0005531, 0.03887, 0.0005531, 0.03887, 0.0005531, 0.03887, 0.0005531, 0.03887, 0.0005531, 0.03887, 0.0005531, 0.03887, 0.0005531, 0.03887, 0.0005531, 0.03887, 0.0005531, 0.03887, 0.0005531, 0.03887, 0.0005531, 0.03887, 0.0005531, 0.03887, 0.0005531, 0.03887, 0.0005531, 0.03887, 0.0005531, 0.03887, 0.0005531, 0.03887, 0.0005531, 0.03887, 0.0005531, 0.03887, 0.0005531, 0.03887, 0.0005531, 0.03887, 0.0005531, 0.03887, 0.0005531, 0.03887, 0.0005531, 0.03887, 0.0005531, 0.03887, 0.0005531, 0.03887, 0.0005531, 0.03887, 0.0005531, 0.03887, 0.0005531, 0.03887, 0.0005531, 0.03887, 0.0005531, 0.03887, 0.0005531, 0.03887, 0.0005531, 0.03887, 0.0005531, 0.03887, 0.0005531, 0.03887, 0.0005531, 0.03887, 0.0005531, 0.03887, 0.0005531, 0.03887, 0.0005531, 0.03887, 0.0005531, 0.03887, 0.0005531, 0.03887, 0.0005531, 0.03887, 0.0005531, 0.03887, 0.0005531, 0.03887, 0.0005531, 0.03887, 0.0005531, 0.03887, 0.0005531, 0.03887, 0.0005531, 0.03887, 0.0005531, 0.03887, 0.0005531, 0.03887, 0.0005531, 0.03887, 0.0005531, 0.03887, 0.0005531, 0.03887, 0.0005531, 0.03887, 0.0005531, 0.03887, 0.0005531, 0.03887, 0.0005531, 0.03887, 0.0005531, 0.03887, 0.0005531, 0.03887, 0.0005531, 0.03887, 0.0005531, 0.03887, 0.0005531, 0.03887, 0.0005531, 0.03887, 0.0005531, 0.03887, 0.0005531, 0.03887, 0.0005531, 0.03887, 0.0005531, 0.03887, 0.0005531, 0.03887, 0.0005531, 0.03887, 0.0005531, 0.03887, 0.0005531, 0.03887, 0.0005531, 0.03887, 0.0005531, 0.03887, 0.0005531, 0.03887, 0.0005531, 0.03887, 0.0005531, 0.03887, 0.0005531, 0.03887, 0.0005531, 0.03887, 0.0005531, 0.03887, 0.0005531, 0.03887, 0.0005531, 0.03887, 0.0005531, 0.03887, 0.0005531, 0.03887, 0.0005531, 0.03887, 0.0005531, 0.03887, 0.0005531, 0.03887, 0.0005531, 0.03887, 0.0005531, 0.03887, 0.0005531, 0.03887, 0.0005531, 0.03887, 0.0005531, 0.03887, 0.0005531, 0.03887, 0.0005531, 0.03887, 0.0005531, 0.03887, 0.0005531, 0.03887, 0.0005531, 0.03887, 0.0005531, 0.03887, 0.0005531, 0.03887, 0.0005531, 0.03887, 0.0005531, 0.03887, 0.0005531, 0.03887, 0.0005531, 0.03887, 0.0005531, 0.03887, 0.0005531, 0.03887, 0.0005531, 0.03887, 0.0005531, 0.03887, 0.0005531, 0.03887, 0.0005531, 0.03887, 0.0005531, 0.03887, 0.0005531, 0.03887, 0.0005531, 0.03887, 0.0005531, 0.03887, 0.0005531, 0.03887, 0.0005531, 0.03887, 0.0005531, 0.03887, 0.0005531, 0.03887, 0.0005531, 0.03887, 0.0005531, 0.03887, 0.0005531, 0.03887, 0.0005531, 0.03887, 0.0005531, 0.03887, 0.0005531, 0.03887, 0.0005531, 0.03887, 0.0005531, 0.03887, 0.0005531, 0.03887, 0.0005531, 0.03887, 0.0005531, 0.03887, 0.0005531, 0.03887, 0.0005531, 0.03887, 0.0005531, 0.03887, 0.0005531, 0.03887, 0.0005531, 0.03887, 0.0005531, 0.03887, 0.0005531, 0.03887, 0.0005531, 0.03887, 0.0005531, 0.03887, 0.0005531, 0.03887, 0.0005531, 0.03887, 0.0005531, 0.03887, 0.0005531, 0.03887, 0.0005531, 0.03887, 0.0005531, 0.03887, 0.0005531, 0.03887, 0.0005531, 0.03887, 0.0005531, 0.03887, 0.0005531, 0.03887, 0.0005531, 0.03887, 0.0005531, 0.03887, 0.0005531, 0.03887, 0.0005531, 0.03887, 0.0005531, 0.03887, 0.0005531, 0.03887, 0.0005531, 0.03887, 0.0005531, 0.03887, 0.0005531, 0.03887, 0.0005531, 0.03887, 0.0005531, 0.03887, 0.0005531, 0.03887, 0.0005531, 0.03887, 0.0005531, 0.03887, 0.0005531, 0.03887, 0.0005531, 0.03887, 0.0005531, 0.03887, 0.0005531, 0.03887, 0.0005531, 0.03887, 0.0005531, 0.03887, 0.0005531, 0.03887, 0.0005531, 0.03887, 0.0005531, 0.03887, 0.0005531, 0.03887, 0.0005531, 0.03887, 0.0005531, 0.03887, 0.0005531, 0.03887, 0.0005531, 0.03887, 0.0005531, 0.03887, 0.0005531, 0.03887, 0.0005531, 0.03887, 0.0005531, 0.03887, 0.0005531, 0.03887, 0.0005531, 0.03887, 0.0005531, 0.03887, 0.0005531, 0.03887, 0.0005531, 0.03887, 0.0005531, 0.03887, 0.0005531, 0.03887, 0.0005531, 0.03887, 0.0005531, 0.03887, 0.0005531, 0.03887, 0.0005531, 0.03887, 0.0005531, 0.03887, 0.0005531, 0.03887, 0.0005531, 0.03887, 0.0005531, 0.03887, 0.0005531, 0.03887, 0.0005531, 0.03887, 0.0005531, 0.03887, 0.0005531, 0.03887, 0.0005531, 0.03887, 0.0005531, 0.03887, 0.0005531, 0.03887, 0.0005531, 0.03887, 0.0005531, 0.03887, 0.0005531, 0.03887, 0.0005531, 0.03887, 0.0005531, 0.03887, 0.0005531, 0.03887, 0.0005531, 0.03887, 0.0005531, 0.03887, 0.0005531, 0.03887, 0.0005531, 0.03887, 0.0005531, 0.03887, 0.0005531, 0.03887, 0.0005531, 0.03887, 0.0005531, 0.03887, 0.0005531, 0.03887, 0.0005531, 0.03887, 0.0005531, 0.03887, 0.0005531, 0.03887, 0.0005531, 0.03887, 0.0005531, 0.03887, 0.0005531, 0.03887, 0.0005531, 0.03887, 0.0005531, 0.03887, 0.0005531, 0.03887, 0.0005531, 0.03887, 0.0005531, 0.03887, 0.0005531, 0.03887, 0.0005531, 0.03887, 0.0005531, 0.03887, 0.0005531, 0.03887, 0.0005531, 0.03887, 0.0005531, 0.03887, 0.0005531, 0.03887, 0.0005531, 0.03887, 0.0005531, 0.03887, 0.0005531, 0.03887, 0.0005531, 0.03887, 0.0005531, 0.03887, 0.0005531, 0.03887, 0.0005531, 0.03887, 0.0005531, 0.03887, 0.0005531, 0.03887, 0.0005531, 0.03887, 0.0005531, 0.03887, 0.0005531, 0.03887, 0.0005531, 0.03887, 0.0005531, 0.03887, 0.0005531, 0.03887, 0.0005531, 0.03887, 0.0005531, 0.03887, 0.0005531, 0.03887, 0.0005531, 0.03887, 0.0005531, 0.03887, 0.0005531, 0.03887, 0.0005531, 0.03887, 0.0005531, 0.03887, 0.0005531, 0.03887, 0.0005531, 0.03887, 0.0005531, 0.03887, 0.0005531, 0.03887, 0.0005531, 0.03887, 0.0005531, 0.03887, 0.0005531, 0.03887, 0.0005531, 0.03887, 0.0005531, 0.03887, 0.0005531, 0.03887, 0.0005531, 0.03887, 0.0005531, 0.03887, 0.0005531, 0.03887, 0.0005531, 0.03887, 0.0005531, 0.03887, 0.0005531, 0.03887, 0.0005531, 0.03887, 0.0005531, 0.03887, 0.0005531, 0.03887, 0.0005531, 0.03887, 0.0005531, 0.03887, 0.0005531, 0.03887, 0.0005531, 0.03887, 0.0005531, 0.03887, 0.0005531, 0.03887, 0.0005531, 0.03887, 0.0005531, 0.03887, 0.0005531, 0.03887, 0.0005531, 0.03887, 0.0005531, 0.03887, 0.0005531, 0.03887, 0.0005531, 0.03887, 0.0005531, 0.03887, 0.0005531, 0.03887, 0.0005531, 0.03887, 0.0005531, 0.03887, 0.0005531, 0.03887, 0.0005531, 0.03887, 0.0005531, 0.03887, 0.0005531, 0.03887, 0.0005531, 0.03887, 0.0005531, 0.03887, 0.0005531, 0.03887, 0.0005531, 0.03887, 0.0005531, 0.03887, 0.0005531, 0.03887, 0.0005531, 0.03887, 0.0005531, 0.03887, 0.0005531, 0.03887, 0.0005531, 0.03887, 0.0005531, 0.03887, 0.0005531, 0.03887, 0.0005531, 0.03887, 0.0005531, 0.03887, 0.0005531, 0.03887, 0.0005531, 0.03887, 0.0005531, 0.03887, 0.0005531, 0.03887, 0.0005531, 0.03887, 0.0005531, 0.03887, 0.0005531, 0.03887, 0.0005531, 0.03887, 0.0005531, 0.03887, 0.0005531, 0.03887, 0.0005531, 0.03887, 0.0005531, 0.03887, 0.0005531, 0.03887, 0.0005531, 0.03887, 0.0005531, 0.03887, 0.0005531, 0.03887, 0.0005531, 0.03887, 0.0005531, 0.03887, 0.0005531, 0.03887, 0.0005531, 0.03887, 0.0005531, 0.03887, 0.0005531, 0.03887, 0.0005531, 0.03887, 0.0005531, 0.03887, 0.0005531, 0.03887, 0.0005531, 0.03887, 0.0005531, 0.03887, 0.0005531, 0.03887, 0.0005531, 0.03887, 0.0005531, 0.03887, 0.0005531, 0.03887, 0.0005531, 0.03887, 0.0005531, 0.03887, 0.0005531, 0.03887, 0.0005531, 0.03887, 0.0005531, 0.03887, 0.0005531, 0.03887, 0.0005531, 0.03887, 0.0005531, 0.03887, 0.0005531, 0.03887, 0.0005531, 0.03887, 0.0005531, 0.03887, 0.0005531, 0.03887, 0.0005531, 0.03887, 0.0005531, 0.03887, 0.0005531, 0.03887, 0.0005531, 0.03887, 0.0005531, 0.03887, 0.0005531, 0.03887, 0.0005531, 0.03887, 0.0005531, 0.03887, 0.0005531, 0.03887, 0.0005531, 0.03887, 0.0005531, 0.03887, 0.0005531, 0.03887, 0.0005531, 0.03887, 0.0005531, 0.03887, 0.0005531, 0.03887, 0.0005531, 0.03887, 0.0005531, 0.03887, 0.0005531, 0.03887, 0.0005531, 0.03887, 0.0005531, 0.03887, 0.0005531, 0.03887, 0.0005531, 0.03887, 0.0005531, 0.03887, 0.0005531, 0.03887, 0.0005531, 0.03887, 0.0005531, 0.03887, 0.0005531, 0.03887, 0.0005531, 0.03887, 0.0005531, 0.03887, 0.0005531, 0.03887, 0.0005531, 0.03887, 0.0005531, 0.03887, 0.0005531, 0.03887, 0.0005531, 0.03887, 0.0005531, 0.03887, 0.0005531, 0.03887, 0.0005531, 0.03887, 0.0005531, 0.03887, 0.0005531, 0.03887, 0.0005531, 0.03887, 0.0005531, 0.03887, 0.0005531, 0.03887, 0.0005531, 0.03887, 0.0005531, 0.03887, 0.0005531, 0.03887, 0.0005531, 0.03887, 0.0005531, 0.03887, 0.0005531, 0.03887, 0.0005531, 0.03887, 0.0005531, 0.03887, 0.0005531, 0.03887, 0.0005531, 0.03887, 0.0005531, 0.03887, 0.0005531, 0.03887, 0.0005531, 0.03887, 0.0005531, 0.03887, 0.0005531, 0.03887, 0.0005531, 0.03887, 0.0005531, 0.03887, 0.0005531, 0.03887, 0.0005531, 0.03887, 0.0005531, 0.03887, 0.0005531, 0.03887, 0.0005531, 0.03887, 0.0005531, 0.03887, 0.0005531, 0.03887, 0.0005531, 0.03887, 0.0005531, 0.03887, 0.0005531, 0.03887, 0.0005531, 0.03887, 0.0005531, 0.03887, 0.0005531, 0.03887, 0.0005531, 0.03887, 0.0005531, 0.03887, 0.0005531, 0.03887, 0.0005531, 0.03887, 0.0005531, 0.03887, 0.0005531, 0.03887, 0.0005531, 0.03887, 0.0005531, 0.03887, 0.0005531, 0.03887, 0.0005531, 0.03887, 0.0005531, 0.03887, 0.0005531, 0.03887, 0.0005531, 0.03887, 0.0005531, 0.03887, 0.0005531, 0.03887, 0.0005531, 0.03887, 0.0005531, 0.03887, 0.0005531, 0.03887, 0.0005531, 0.03887, 0.0005531, 0.03887, 0.0005531, 0.03887, 0.0005531, 0.03887, 0.0005531, 0.03887, 0.0005531, 0.03887, 0.0005531, 0.03887, 0.0005531, 0.03887, 0.0005531, 0.03887, 0.0005531, 0.03887, 0.0005531, 0.03887, 0.0005531, 0.03887, 0.0005531, 0.03887, 0.0005531, 0.03887, 0.0005531, 0.03887, 0.0005531, 0.03887, 0.0005531, 0.03887, 0.0005531, 0.03887, 0.0005531, 0.03887, 0.0005531, 0.03887, 0.0005531, 0.03887, 0.0005531, 0.03887, 0.0005531, 0.03887, 0.0005531, 0.03887, 0.0005531, 0.03887, 0.0005531, 0.03887, 0.0005531, 0.03887, 0.0005531, 0.03887, 0.0005531, 0.03887, 0.0005531, 0.03887, 0.0005531, 0.03887, 0.0005531, 0.03887, 0.0005531, 0.03887, 0.0005531, 0.03887, 0.0005531, 0.03887, 0.0005531, 0.03887, 0.0005531, 0.03887, 0.0005531, 0.03887, 0.0005531, 0.03887, 0.0005531, 0.03887, 0.0005531, 0.03887, 0.0005531, 0.03887, 0.0005531, 0.03887, 0.0005531, 0.03887, 0.0005531, 0.03887, 0.0005531, 0.03887, 0.0005531, 0.03887, 0.0005531, 0.03887, 0.0005531, 0.03887, 0.0005531, 0.03887, 0.0005531, 0.03887, 0.0005531, 0.03887, 0.0005531, 0.03887, 0.0005531, 0.03887, 0.0005531, 0.03887, 0.0005531, 0.03887, 0.0005531, 0.03887, 0.0005531, 0.03887, 0.0005531, 0.03887, 0.0005531, 0.03887, 0.0005531, 0.03887, 0.0005531, 0.03887, 0.0005531, 0.03887, 0.0005531, 0.03887, 0.0005531, 0.03887, 0.0005531, 0.03887, 0.0005531, 0.03887, 0.0005531, 0.03887, 0.0005531, 0.03887, 0.0005531, 0.03887, 0.0005531, 0.03887, 0.0005531, 0.03887, 0.0005531, 0.03887, 0.0005531, 0.03887, 0.0005531, 0.03887, 0.0005531, 0.03887, 0.0005531, 0.03887, 0.0005531, 0.03887, 0.0005531, 0.03887, 0.0005531, 0.03887, 0.0005531, 0.03887, 0.0005531, 0.03887, 0.0005531, 0.03887, 0.0005531, 0.03887, 0.0005531, 0.03887, 0.0005531, 0.03887, 0.0005531, 0.03887, 0.0005531, 0.03887, 0.0005531, 0.03887, 0.0005531, 0.03887, 0.0005531, 0.03887, 0.0005531, 0.03887, 0.0005531, 0.03887, 0.0005531, 0.03887, 0.0005531, 0.03887, 0.0005531, 0.03887, 0.0005531, 0.03887, 0.0005531, 0.03887, 0.0005531, 0.03887, 0.0005531, 0.03887, 0.0005531, 0.03887, 0.0005531, 0.03887, 0.0005531, 0.03887, 0.0005531, 0.03887, 0.0005531, 0.03887, 0.0005531, 0.03887, 0.0005531, 0.03887, 0.0005531, 0.03887, 0.0005531, 0.03887, 0.0005531, 0.03887, 0.0005531, 0.03887, 0.0005531, 0.03887, 0.0005531, 0.03887, 0.0005531, 0.03887, 0.0005531, 0.03887, 0.0005531, 0.03887, 0.0005531, 0.03887, 0.0005531, 0.03887, 0.0005531, 0.03887, 0.0005531, 0.03887, 0.0005531, 0.03887, 0.0005531, 0.03887, 0.0005531, 0.03887, 0.0005531, 0.03887, 0.0005531, 0.03887, 0.0005531, 0.03887, 0.0005531, 0.03887, 0.0005531, 0.03887, 0.0005531, 0.03887, 0.0005531, 0.03887, 0.0005531, 0.03887, 0.0005531, 0.03887, 0.0005531, 0.03887, 0.0005531, 0.03887, 0.0005531, 0.03887, 0.0005531, 0.03887, 0.0005531, 0.03887, 0.0005531, 0.03887, 0.0005531, 0.03887, 0.0005531, 0.03887, 0.0005531, 0.03887, 0.0005531, 0.03887, 0.0005531, 0.03887, 0.0005531, 0.03887, 0.0005531, 0.03887, 0.0005531, 0.03887, 0.0005531, 0.03887, 0.0005531, 0.03887, 0.0005531, 0.03887, 0.0005531, 0.03887, 0.0005531, 0.03887, 0.0005531, 0.03887, 0.0005531, 0.03887, 0.0005531, 0.03887, 0.0005531, 0.03887, 0.0005531, 0.03887, 0.0005531, 0.03887, 0.0005531, 0.03887, 0.0005531, 0.03887, 0.0005531, 0.03887, 0.0005531, 0.03887, 0.0005531, 0.03887, 0.0005531, 0.03887, 0.0005531, 0.03887, 0.0005531, 0.03887, 0.0005531, 0.03887, 0.0005531, 0.03887, 0.0005531, 0.03887, 0.0005531, 0.03887, 0.0005531, 0.03887, 0.0005531, 0.03887, 0.0005531, 0.03887, 0.0005531, 0.03887, 0.0005531, 0.03887, 0.0005531, 0.03887, 0.0005531, 0.03887, 0.0005531, 0.03887, 0.0005531, 0.03887, 0.0005531, 0.03887, 0.0005531, 0.03887, 0.0005531, 0.03887, 0.0005531, 0.03887, 0.0005531, 0.03887, 0.0005531, 0.03887, 0.0005531, 0.03887, 0.0005531, 0.03887, 0.0005531, 0.03887, 0.0005531, 0.03887, 0.0005531, 0.03887, 0.0005531, 0.03887, 0.0005531, 0.03887, 0.0005531, 0.03887, 0.0005531, 0.03887, 0.0005531, 0.03887, 0.0005531, 0.03887, 0.0005531, 0.03887, 0.0005531, 0.03887, 0.0005531, 0.03887, 0.0005531, 0.03887, 0.0005531, 0.03887, 0.0005531, 0.03887, 0.0005531, 0.03887, 0.0005531, 0.03887, 0.0005531, 0.03887, 0.0005531, 0.03887, 0.0005531, 0.03887, 0.0005531, 0.03887, 0.0005531, 0.03887, 0.0005531, 0.03887, 0.0005531, 0.03887, 0.0005531, 0.03887, 0.0005531, 0.03887, 0.0005531, 0.03887, 0.0005531, 0.03887, 0.0005531, 0.03887, 0.0005531, 0.03887, 0.0005531, 0.03887, 0.0005531, 0.03887, 0.0005531, 0.03887, 0.0005531, 0.03887, 0.0005531, 0.03887, 0.0005531, 0.03887, 0.0005531, 0.03887, 0.0005531, 0.03887, 0.0005531, 0.03887, 0.0005531, 0.03887, 0.0005531, 0.03887, 0.0005531, 0.03887, 0.0005531, 0.03887, 0.0005531, 0.03887, 0.0005531, 0.03887, 0.0005531, 0.03887, 0.0005531, 0.03887, 0.0005531, 0.03887, 0.0005531, 0.03887, 0.0005531, 0.03887, 0.0005531, 0.03887, 0.0005531, 0.03887, 0.0005531, 0.03887, 0.0005531, 0.03887, 0.0005531, 0.03887, 0.0005531, 0.03887, 0.0005531, 0.03887, 0.0005531, 0.03887, 0.0005531, 0.03887, 0.0005531, 0.03887, 0.0005531, 0.03887, 0.0005531, 0.03887, 0.0005531, 0.03887, 0.0005531, 0.03887, 0.0005531, 0.03887, 0.0005531, 0.03887, 0.0005531, 0.03887, 0.0005531, 0.03887, 0.0005531, 0.03887, 0.0005531, 0.03887, 0.0005531, 0.03887, 0.0005531, 0.03887, 0.0005531, 0.03887, 0.0005531, 0.03887, 0.0005531, 0.03887, 0.0005531, 0.03887, 0.0005531, 0.03887, 0.0005531, 0.03887, 0.0005531, 0.03887, 0.0005531, 0.03887, 0.0005531, 0.03887, 0.0005531, 0.03887, 0.0005531, 0.03887, 0.0005531, 0.03887, 0.0005531, 0.03887, 0.0005531, 0.03887, 0.0005531, 0.03887, 0.0005531, 0.03887, 0.0005531, 0.03887, 0.0005531, 0.03887, 0.0005531, 0.03887, 0.0005531, 0.03887, 0.0005531, 0.03887, 0.0005531, 0.03887, 0.0005531, 0.03887, 0.0005531, 0.03887, 0.0005531, 0.03887, 0.0005531, 0.03887, 0.0005531, 0.03887, 0.0005531, 0.03887, 0.0005531, 0.03887, 0.0005531, 0.03887, 0.0005531, 0.03887, 0.0005531, 0.03887, 0.0005531, 0.03887, 0.0005531, 0.03887, 0.0005531, 0.03887, 0.0005531, 0.03887, 0.0005531, 0.03887, 0.0005531, 0.03887, 0.0005531, 0.03887, 0.0005531, 0.03887, 0.0005531, 0.03887, 0.0005531, 0.03887, 0.0005531, 0.03887, 0.0005531, 0.03887, 0.0005531, 0.03887, 0.0005531, 0.03887, 0.0005531, 0.03887, 0.0005531, 0.03887, 0.0005531, 0.03887, 0.0005531, 0.03887, 0.0005531, 0.03887, 0.0005531, 0.03887, 0.0005531, 0.03887, 0.0005531, 0.03887, 0.0005531, 0.03887, 0.0005531, 0.03887, 0.0005531, 0.03887, 0.0005531, 0.03887, 0.0005531, 0.03887, 0.0005531, 0.03887, 0.0005531, 0.03887, 0.0005531, 0.03887, 0.0005531, 0.03887, 0.0005531, 0.03887, 0.0005531, 0.03887, 0.0005531, 0.03887, 0.0005531, 0.03887, 0.0005531, 0.03887, 0.0005531, 0.03887, 0.0005531, 0.03887, 0.0005531, 0.03887, 0.0005531, 0.03887, 0.0005531, 0.03887, 0.0005531, 0.03887, 0.0005531, 0.03887, 0.0005531, 0.03887, 0.0005531, 0.03887, 0.0005531, 0.03887, 0.0005531, 0.03887, 0.0005531, 0.03887, 0.0005531, 0.03887, 0.0005531, 0.03887, 0.0005531, 0.03887, 0.0005531, 0.03887, 0.0005531, 0.03887, 0.0005531, 0.03887, 0.0005531, 0.03887, 0.0005531, 0.03887, 0.0005531, 0.03887, 0.0005531, 0.03887, 0.0005531, 0.03887, 0.0005531, 0.03887, 0.0005531, 0.03887, 0.0005531, 0.03887, 0.0005531, 0.03887, 0.0005531, 0.03887, 0.0005531, 0.03887, 0.0005531, 0.03887, 0.0005531, 0.03887, 0.0005531, 0.03887, 0.0005531, 0.03887, 0.0005531, 0.03887, 0.0005531, 0.03887, 0.0005531, 0.03887, 0.0005531, 0.03887, 0.0005531, 0.03887, 0.0005531, 0.03887, 0.0005531, 0.03887, 0.0005531, 0.03887, 0.0005531, 0.03887, 0.0005531, 0.03887, 0.0005531, 0.03887, 0.0005531, 0.03887, 0.0005531, 0.03887, 0.0005531, 0.03887, 0.0005531, 0.03887, 0.0005531, 0.03887, 0.0005531, 0.03887, 0.0005531, 0.03887, 0.0005531, 0.03887, 0.0005531, 0.03887, 0.0005531, 0.03887, 0.0005531, 0.03887, 0.0005531, 0.03887, 0.0005531, 0.03887, 0.0005531, 0.03887, 0.0005531, 0.03887, 0.0005531, 0.03887, 0.0005531, 0.03887, 0.0005531, 0.03887, 0.0005531, 0.03887, 0.0005531, 0.03887, 0.0005531, 0.03887, 0.0005531, 0.03887, 0.0005531, 0.03887, 0.0005531, 0.03887, 0.0005531, 0.03887, 0.0005531, 0.03887, 0.0005531, 0.03887, 0.0005531, 0.03887, 0.0005531, 0.03887, 0.0005531, 0.03887, 0.0005531, 0.03887, 0.0005531, 0.03887, 0.0005531, 0.03887, 0.0005531, 0.03887, 0.0005531, 0.03887, 0.0005531, 0.03887, 0.0005531, 0.03887, 0.0005531, 0.03887, 0.0005531, 0.03887, 0.0005531, 0.03887, 0.0005531, 0.03887, 0.0005531, 0.03887, 0.0005531, 0.03887, 0.0005531, 0.03887, 0.0005531, 0.03887, 0.0005531, 0.03887, 0.0005531, 0.03887, 0.0005531, 0.03887, 0.0005531, 0.03887, 0.0005531, 0.03887, 0.0005531, 0.03887, 0.0005531, 0.03887, 0.0005531, 0.03887, 0.0005531, 0.03887, 0.0005531, 0.03887, 0.0005531, 0.03887, 0.0005531, 0.03887, 0.0005531, 0.03887, 0.0005531, 0.03887, 0.0005531, 0.03887, 0.0005531, 0.03887, 0.0005531, 0.03887, 0.0005531, 0.03887, 0.0005531, 0.03887, 0.0005531, 0.03887, 0.0005531, 0.03887, 0.0005531, 0.03887, 0.0005531, 0.03887, 0.0005531, 0.03887, 0.0005531, 0.03887, 0.0005531, 0.03887, 0.0005531, 0.03887, 0.0005531, 0.03887, 0.0005531, 0.03887, 0.0005531, 0.03887, 0.0005531, 0.03887, 0.0005531, 0.03887, 0.0005531, 0.03887, 0.0005531, 0.03887, 0.0005531, 0.03887, 0.0005531, 0.03887, 0.0005531, 0.03887, 0.0005531, 0.03887, 0.0005531, 0.03887, 0.0005531, 0.03887, 0.0005531, 0.03887, 0.0005531, 0.03887, 0.0005531, 0.03887, 0.0005531, 0.03887, 0.0005531, 0.03887, 0.0005531, 0.03887, 0.0005531, 0.03887, 0.0005531, 0.03887, 0.0005531, 0.03887, 0.0005531, 0.03887, 0.0005531, 0.03887, 0.0005531, 0.03887, 0.0005531, 0.03887, 0.0005531, 0.03887, 0.0005531, 0.03887, 0.0005531, 0.03887, 0.0005531, 0.03887, 0.0005531, 0.03887, 0.0005531, 0.03887, 0.0005531, 0.03887, 0.0005531, 0.03887, 0.0005531, 0.03887, 0.0005531, 0.03887, 0.0005531, 0.03887, 0.0005531, 0.03887, 0.0005531, 0.03887, 0.0005531, 0.03887, 0.0005531, 0.03887, 0.0005531, 0.03887, 0.0005531, 0.03887, 0.0005531, 0.03887, 0.0005531, 0.03887, 0.0005531, 0.03887, 0.0005531, 0.03887, 0.0005531, 0.03887, 0.0005531, 0.03887, 0.0005531, 0.03887, 0.0005531, 0.03887, 0.0005531, 0.03887, 0.0005531, 0.03887, 0.0005531, 0.03887, 0.0005531, 0.03887, 0.0005531, 0.03887, 0.0005531, 0.03887, 0.0005531, 0.03887, 0.0005531, 0.03887, 0.0005531, 0.03887, 0.0005531, 0.03887, 0.0005531, 0.03887, 0.0005531, 0.03887, 0.0005531, 0.03887, 0.0005531, 0.03887, 0.0005531, 0.03887, 0.0005531, 0.03887, 0.0005531, 0.03887, 0.0005531, 0.03887, 0.0005531, 0.03887, 0.0005531, 0.03887, 0.0005531, 0.03887, 0.0005531, 0.03887, 0.0005531, 0.03887, 0.0005531, 0.03887, 0.0005531, 0.03887, 0.0005531, 0.03887, 0.0005531, 0.03887, 0.0005531, 0.03887, 0.0005531, 0.03887, 0.0005531, 0.03887, 0.0005531, 0.03887, 0.0005531, 0.03887, 0.0005531, 0.03887, 0.0005531, 0.03887, 0.0005531, 0.03887, 0.0005531, 0.03887, 0.0005531, 0.03887, 0.0005531, 0.03887, 0.0005531, 0.03887, 0.0005531, 0.03887, 0.0005531, 0.03887, 0.0005531, 0.03887, 0.0005531, 0.03887, 0.0005531, 0.03887, 0.0005531, 0.03887, 0.0005531, 0.03887, 0.0005531, 0.03887, 0.0005531, 0.03887, 0.0005531, 0.03887, 0.0005531, 0.03887, 0.0005531, 0.03887, 0.0005531, 0.03887, 0.0005531, 0.03887, 0.0005531, 0.03887, 0.0005531, 0.03887, 0.0005531, 0.03887, 0.0005531, 0.03887, 0.0005531, 0.03887, 0.0005531, 0.03887, 0.0005531, 0.03887, 0.0005531, 0.03887, 0.0005531, 0.03887, 0.0005531, 0.03887, 0.0005531, 0.03887, 0.0005531, 0.03887, 0.0005531, 0.03887, 0.0005531, 0.03887, 0.0005531, 0.03887, 0.0005531, 0.03887, 0.0005531, 0.03887, 0.0005531, 0.03887, 0.0005531, 0.03887, 0.0005531, 0.03887, 0.0005531, 0.03887, 0.0005531, 0.03887, 0.0005531, 0.03887, 0.0005531, 0.03887, 0.0005531, 0.03887, 0.0005531, 0.03887, 0.0005531, 0.03887, 0.0005531, 0.03887, 0.0005531, 0.03887, 0.0005531, 0.03887, 0.0005531, 0.03887, 0.0005531, 0.03887, 0.0005531, 0.03887, 0.0005531, 0.03887, 0.0005531, 0.03887, 0.0005531, 0.03887, 0.0005531, 0.03887, 0.0005531, 0.03887, 0.0005531, 0.03887, 0.0005531, 0.03887, 0.0005531, 0.03887, 0.0005531, 0.03887, 0.0005531, 0.03887, 0.0005531, 0.03887, 0.0005531, 0.03887, 0.0005531, 0.03887, 0.0005531, 0.03887, 0.0005531, 0.03887, 0.0005531, 0.03887, 0.0005531, 0.03887, 0.0005531, 0.03887, 0.0005531, 0.03887, 0.0005531, 0.03887, 0.0005531, 0.03887, 0.0005531, 0.03887, 0.0005531, 0.03887, 0.0005531, 0.03887, 0.0005531, 0.03887, 0.0005531, 0.03887, 0.0005531, 0.03887, 0.0005531, 0.03887, 0.0005531, 0.03887, 0.0005531, 0.03887, 0.0005531, 0.03887, 0.0005531, 0.03887, 0.0005531, 0.03887, 0.0005531, 0.03887, 0.0005531, 0.03887, 0.0005531, 0.03887, 0.0005531, 0.03887, 0.0005531, 0.03887, 0.0005531, 0.03887, 0.0005531, 0.03887, 0.0005531, 0.03887, 0.0005531, 0.03887, 0.0005531, 0.03887, 0.0005531, 0.03887, 0.0005531, 0.03887, 0.0005531, 0.03887, 0.0005531, 0.03887, 0.0005531, 0.03887, 0.0005531, 0.03887, 0.0005531, 0.03887, 0.0005531, 0.03887, 0.0005531, 0.03887, 0.0005531, 0.03887, 0.0005531, 0.03887, 0.0005531, 0.03887, 0.0005531, 0.03887, 0.0005531, 0.03887, 0.0005531, 0.03887, 0.0005531, 0.03887, 0.0005531, 0.03887, 0.0005531, 0.03887, 0.0005531, 0.03887, 0.0005531, 0.03887, 0.0005531, 0.03887, 0.0005531, 0.03887, 0.0005531, 0.03887, 0.0005531, 0.03887, 0.0005531, 0.03887, 0.0005531, 0.03887, 0.0005531, 0.03887, 0.0005531, 0.03887, 0.0005531, 0.03887, 0.0005531, 0.03887, 0.0005531, 0.03887, 0.0005531, 0.03887, 0.0005531, 0.03887, 0.0005531, 0.03887, 0.0005531, 0.03887, 0.0005531, 0.03887, 0.0005531, 0.03887, 0.0005531, 0.03887, 0.0005531, 0.03887, 0.0005531, 0.03887, 0.0005531, 0.03887, 0.0005531, 0.03887, 0.0005531, 0.03887, 0.0005531, 0.03887, 0.0005531, 0.03887, 0.0005531, 0.03887, 0.0005531, 0.03887, 0.0005531, 0.03887, 0.0005531, 0.03887, 0.0005531, 0.03887, 0.0005531, 0.03887, 0.0005531, 0.03887, 0.0005531, 0.03887, 0.0005531, 0.03887, 0.0005531, 0.03887, 0.0005531, 0.03887, 0.0005531, 0.03887, 0.0005531, 0.03887, 0.0005531, 0.03887, 0.0005531, 0.03887, 0.0005531, 0.03887, 0.0005531, 0.03887, 0.0005531, 0.03887, 0.0005531, 0.03887, 0.0005531, 0.03887, 0.0005531, 0.03887, 0.0005531, 0.03887, 0.0005531, 0.03887, 0.0005531, 0.03887, 0.0005531, 0.03887, 0.0005531, 0.03887, 0.0005531, 0.03887, 0.0005531, 0.03887, 0.0005531, 0.03887, 0.0005531, 0.03887, 0.0005531, 0.03887, 0.0005531, 0.03887, 0.0005531, 0.03887, 0.0005531, 0.03887, 0.0005531, 0.03887, 0.0005531, 0.03887, 0.0005531, 0.03887, 0.0005531, 0.03887, 0.0005531, 0.03887, 0.0005531, 0.03887, 0.0005531, 0.03887, 0.0005531, 0.03887, 0.0005531, 0.03887, 0.0005531, 0.03887, 0.0005531, 0.03887, 0.0005531, 0.03887, 0.0005531, 0.03887, 0.0005531, 0.03887, 0.0005531, 0.03887, 0.0005531, 0.03887, 0.0005531, 0.03887, 0.0005531, 0.03887, 0.0005531, 0.03887, 0.0005531, 0.03887, 0.0005531, 0.03887, 0.0005531, 0.03887, 0.0005531, 0.03887, 0.0005531, 0.03887, 0.0005531, 0.03887, 0.0005531, 0.03887, 0.0005531, 0.03887, 0.0005531, 0.03887, 0.0005531, 0.03887, 0.0005531, 0.03887, 0.0005531, 0.03887, 0.0005531, 0.03887, 0.0005531, 0.03887, 0.0005531, 0.03887, 0.0005531, 0.03887, 0.0005531, 0.03887, 0.0005531, 0.03887, 0.0005531, 0.03887, 0.0005531, 0.03887, 0.0005531, 0.03887, 0.0005531, 0.03887, 0.0005531, 0.03887, 0.0005531, 0.03887, 0.0005531, 0.03887, 0.0005531, 0.03887, 0.0005531, 0.03887, 0.0005531, 0.03887, 0.0005531, 0.03887, 0.0005531, 0.03887, 0.0005531, 0.03887, 0.0005531, 0.03887, 0.0005531, 0.03887, 0.0005531, 0.03887, 0.0005531, 0.03887, 0.0005531, 0.03887, 0.0005531, 0.03887, 0.0005531, 0.03887, 0.0005531, 0.03887, 0.0005531, 0.03887, 0.0005531, 0.03887, 0.0005531, 0.03887, 0.0005531, 0.03887, 0.0005531, 0.03887, 0.0005531, 0.03887, 0.0005531, 0.03887, 0.0005531, 0.03887, 0.0005531, 0.03887, 0.0005531, 0.03887, 0.0005531, 0.03887, 0.0005531, 0.03887, 0.0005531, 0.03887, 0.0005531, 0.03887, 0.0005531, 0.03887, 0.0005531, 0.03887, 0.0005531, 0.03887, 0.0005531, 0.03887, 0.0005531, 0.03887, 0.0005531, 0.03887, 0.0005531, 0.03887, 0.0005531, 0.03887, 0.0005531, 0.03887, 0.0005531, 0.03887, 0.0005531, 0.03887, 0.0005531, 0.03887, 0.0005531, 0.03887, 0.0005531, 0.03887, 0.0005531, 0.03887, 0.0005531, 0.03887, 0.0005531, 0.03887, 0.0005531, 0.03887, 0.0005531, 0.03887, 0.0005531, 0.03887, 0.0005531, 0.03887, 0.0005531, 0.03887, 0.0005531, 0.03887, 0.0005531, 0.03887, 0.0005531, 0.03887, 0.0005531, 0.03887, 0.0005531, 0.03887, 0.0005531, 0.03887, 0.0005531, 0.03887, 0.0005531, 0.03887, 0.0005531, 0.03887, 0.0005531, 0.03887, 0.0005531, 0.03887, 0.0005531, 0.03887, 0.0005531, 0.03887, 0.0005531, 0.03887, 0.0005531, 0.03887, 0.0005531, 0.03887, 0.0005531, 0.03887, 0.0005531, 0.03887, 0.0005531, 0.03887, 0.0005531, 0.03887, 0.0005531, 0.03887, 0.0005531, 0.03887, 0.0005531, 0.03887, 0.0005531, 0.03887, 0.0005531, 0.03887, 0.0005531, 0.03887, 0.0005531, 0.03887, 0.0005531, 0.03887, 0.0005531, 0.03887, 0.0005531, 0.03887, 0.0005531, 0.03887, 0.0005531, 0.03887, 0.0005531])
me_cube.materials.append(mat_colors)
me_cube.use_remesh_preserve_volume = False
me_cube.use_remesh_preserve_attributes = False
me_cube.use_mirror_vertex_groups = False
me_cube.update()

# ---- objects
ob_lightswitch = bpy.data.objects.new('LightSwitch', me_cube)

# ---- transforms, parenting, visibility, modifiers, constraints
ob_lightswitch.location = (0.0, 0.0, 0.0)
ob_lightswitch.lock_rotations_4d = False
ob_lightswitch.empty_display_type = 'ARROWS'
ob_lightswitch.lineart.crease_threshold = 0.0

# ---- collection membership
col_collection.objects.link(ob_lightswitch)

# ---- scene / render settings (as saved in the file)
scene.frame_start = 1; scene.frame_end = 250; scene.frame_set(1)
scene.render.engine = 'BLENDER_EEVEE_NEXT'
scene.cycles.use_denoising = False
scene.cycles.samples = 128
scene.cycles.sampling_pattern = 'TABULATED_SOBOL'
scene.cycles.use_adaptive_sampling = False
scene.cycles.use_light_tree = False
scene.view_settings.view_transform = 'Filmic'
bpy.context.view_layer.update()

# ---- added for rendering (the .blend has no active camera and no usable light): camera, sun
cam_auto = bpy.data.cameras.new('AutoCamera')
cam_auto.lens = 50.0
cam_auto.sensor_width = 36.0
cam_auto.clip_end = 1000.0
ob_auto_camera = bpy.data.objects.new('AutoCamera', cam_auto)
scene.collection.objects.link(ob_auto_camera)
ob_auto_camera.location = (1.70049, -1.95366, 1.36039)
ob_auto_camera.rotation_euler = (1.09748, -7.21219e-08, 0.694738)
scene.camera = ob_auto_camera
light_auto_sun = bpy.data.lights.new('AutoSun', 'SUN')
light_auto_sun.energy = 3.0
light_auto_sun.angle = 0.0523599
ob_auto_sun = bpy.data.objects.new('AutoSun', light_auto_sun)
scene.collection.objects.link(ob_auto_sun)
ob_auto_sun.rotation_euler = (0.872665, 0.174533, 0.523599)
bpy.context.view_layer.update()
